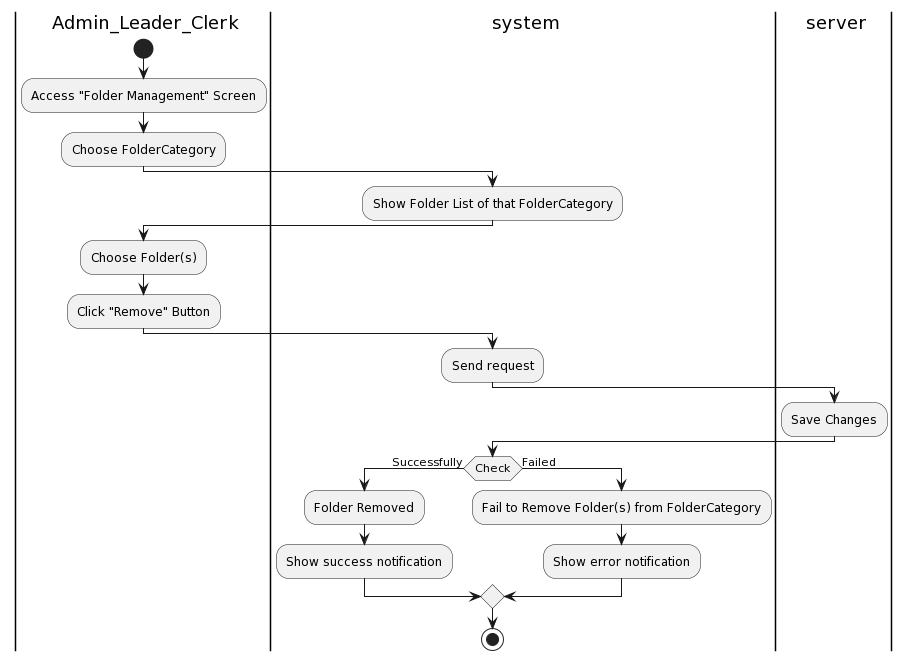

The diagram above was rendered by PlantUML. Its source (embedded in the PNG):
@startuml
|a| Admin_Leader_Clerk
|sys| system
|ser| server
|a|
start
:Access "Folder Management" Screen;
:Choose FolderCategory;
|sys|
:Show Folder List of that FolderCategory;
|a|
:Choose Folder(s);
:Click "Remove" Button;
|sys|
:Send request;
|ser|
:Save Changes;
|sys|
if(Check) then (Successfully)
:Folder Removed;
:Show success notification;
else (Failed)
:Fail to Remove Folder(s) from FolderCategory;
:Show error notification;
endif

stop
@enduml